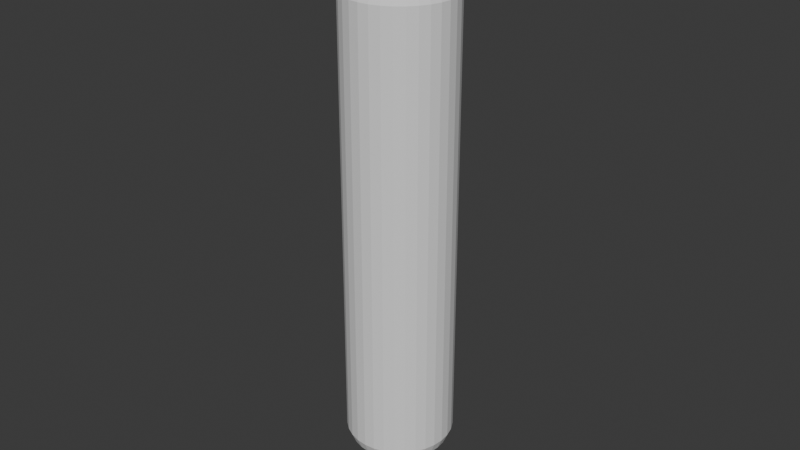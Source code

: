 # Source: 6inGlowStick.blend  (saved by Blender 4.5.90; exported with 4.5.12 LTS)
import bpy
from mathutils import Matrix  # noqa: F401  (used for matrix-valued properties, if any)

bpy.ops.wm.read_factory_settings(use_empty=True)
scene = bpy.context.scene
scene.name = 'Scene'

# ---- collections
col_collection = bpy.data.collections.new('Collection'); scene.collection.children.link(col_collection)

# ---- world
world_world = bpy.data.worlds.new('World'); scene.world = world_world
world_world.use_nodes = True; world_world.node_tree.nodes.clear()
_N = world_world.node_tree.nodes; _L = world_world.node_tree.links
n0 = _N.new('ShaderNodeOutputWorld'); n0.name = 'World Output'; n0.location = (200, 100)
n1 = _N.new('ShaderNodeBackground'); n1.name = 'Background'; n1.location = (-200, 100)
n1.inputs[0].default_value = (0.05088, 0.05088, 0.05088, 1.0)
_L.new(n1.outputs[0], n0.inputs[0])
n0.is_active_output = True
world_world.color = (0.05088, 0.05088, 0.05088)
world_world.sun_shadow_jitter_overblur = 0.0

# ---- meshes
me_cylinder = bpy.data.meshes.new('Cylinder')
me_cylinder.from_pydata([(-7.567e-10, 0.2555, -1.393), (1.746e-10, 0.2555, 1.393), (0.04985, 0.2506, -1.393), (0.04985, 0.2506, 1.393), (0.09778, 0.2361, -1.393), (0.09778, 0.2361, 1.393), (0.142, 0.2124, -1.393), (0.142, 0.2124, 1.393), (0.1807, 0.1807, -1.393), (0.1807, 0.1807, 1.393), (0.2124, 0.142, -1.393), (0.2124, 0.142, 1.393), (0.2361, 0.09778, -1.393), (0.2361, 0.09778, 1.393), (0.2506, 0.04985, -1.393), (0.2506, 0.04985, 1.393), (0.2555, 5.355e-09, -1.393), (0.2555, 5.355e-09, 1.393), (0.2506, -0.04985, -1.393), (0.2506, -0.04985, 1.393), (0.2361, -0.09778, -1.393), (0.2361, -0.09778, 1.393), (0.2124, -0.142, -1.393), (0.2124, -0.142, 1.393), (0.1807, -0.1807, -1.393), (0.1807, -0.1807, 1.393), (0.142, -0.2124, -1.393), (0.142, -0.2124, 1.393), (0.09778, -0.2361, -1.393), (0.09778, -0.2361, 1.393), (0.04985, -0.2506, -1.393), (0.04985, -0.2506, 1.393), (1.746e-10, -0.2555, -1.393), (-7.567e-10, -0.2555, 1.393), (-0.04985, -0.2506, -1.393), (-0.04985, -0.2506, 1.393), (-0.09778, -0.2361, -1.393), (-0.09778, -0.2361, 1.393), (-0.142, -0.2124, -1.393), (-0.142, -0.2124, 1.393), (-0.1807, -0.1807, -1.393), (-0.1807, -0.1807, 1.393), (-0.2124, -0.142, -1.393), (-0.2124, -0.142, 1.393), (-0.2361, -0.09778, -1.393), (-0.2361, -0.09778, 1.393), (-0.2506, -0.04985, -1.393), (-0.2506, -0.04985, 1.393), (-0.2555, 5.355e-09, -1.393), (-0.2555, 5.355e-09, 1.393), (-0.2506, 0.04985, -1.393), (-0.2506, 0.04985, 1.393), (-0.2361, 0.09778, -1.393), (-0.2361, 0.09778, 1.393), (-0.2124, 0.142, -1.393), (-0.2124, 0.142, 1.393), (-0.1807, 0.1807, -1.393), (-0.1807, 0.1807, 1.393), (-0.142, 0.2124, -1.393), (-0.142, 0.2124, 1.393), (-0.09778, 0.2361, -1.393), (-0.09778, 0.2361, 1.393), (-0.04985, 0.2506, -1.393), (-0.04985, 0.2506, 1.393), (-5.354e-10, 0.2837, -1.365), (-3.248e-10, 0.3105, -1.3), (-3.248e-10, 0.3105, 1.3), (-8.12e-11, 0.2837, 1.365), (0.06057, 0.3045, -1.3), (0.05534, 0.2782, -1.365), (0.05534, 0.2782, 1.365), (0.06057, 0.3045, 1.3), (0.1188, 0.2868, -1.3), (0.1086, 0.2621, -1.365), (0.1086, 0.2621, 1.365), (0.1188, 0.2868, 1.3), (0.1725, 0.2582, -1.3), (0.1576, 0.2359, -1.365), (0.1576, 0.2359, 1.365), (0.1725, 0.2582, 1.3), (0.2195, 0.2195, -1.3), (0.2006, 0.2006, -1.365), (0.2006, 0.2006, 1.365), (0.2195, 0.2195, 1.3), (0.2582, 0.1725, -1.3), (0.2359, 0.1576, -1.365), (0.2359, 0.1576, 1.365), (0.2582, 0.1725, 1.3), (0.2868, 0.1188, -1.3), (0.2621, 0.1086, -1.365), (0.2621, 0.1086, 1.365), (0.2868, 0.1188, 1.3), (0.3045, 0.06057, -1.3), (0.2782, 0.05534, -1.365), (0.2782, 0.05534, 1.365), (0.3045, 0.06057, 1.3), (0.3105, 5.242e-09, -1.3), (0.2837, 5.297e-09, -1.365), (0.2837, 5.297e-09, 1.365), (0.3105, 5.242e-09, 1.3), (0.3045, -0.06057, -1.3), (0.2782, -0.05534, -1.365), (0.2782, -0.05534, 1.365), (0.3045, -0.06057, 1.3), (0.2868, -0.1188, -1.3), (0.2621, -0.1086, -1.365), (0.2621, -0.1086, 1.365), (0.2868, -0.1188, 1.3), (0.2582, -0.1725, -1.3), (0.2359, -0.1576, -1.365), (0.2359, -0.1576, 1.365), (0.2582, -0.1725, 1.3), (0.2195, -0.2195, -1.3), (0.2006, -0.2006, -1.365), (0.2006, -0.2006, 1.365), (0.2195, -0.2195, 1.3), (0.1725, -0.2582, -1.3), (0.1576, -0.2359, -1.365), (0.1576, -0.2359, 1.365), (0.1725, -0.2582, 1.3), (0.1188, -0.2868, -1.3), (0.1086, -0.2621, -1.365), (0.1086, -0.2621, 1.365), (0.1188, -0.2868, 1.3), (0.06057, -0.3045, -1.3), (0.05534, -0.2782, -1.365), (0.05534, -0.2782, 1.365), (0.06057, -0.3045, 1.3), (-3.248e-10, -0.3105, -1.3), (-8.12e-11, -0.2837, -1.365), (-5.354e-10, -0.2837, 1.365), (-3.248e-10, -0.3105, 1.3), (-0.06057, -0.3045, -1.3), (-0.05534, -0.2782, -1.365), (-0.05534, -0.2782, 1.365), (-0.06057, -0.3045, 1.3), (-0.1188, -0.2868, -1.3), (-0.1086, -0.2621, -1.365), (-0.1086, -0.2621, 1.365), (-0.1188, -0.2868, 1.3), (-0.1725, -0.2582, -1.3), (-0.1576, -0.2359, -1.365), (-0.1576, -0.2359, 1.365), (-0.1725, -0.2582, 1.3), (-0.2195, -0.2195, -1.3), (-0.2006, -0.2006, -1.365), (-0.2006, -0.2006, 1.365), (-0.2195, -0.2195, 1.3), (-0.2582, -0.1725, -1.3), (-0.2359, -0.1576, -1.365), (-0.2359, -0.1576, 1.365), (-0.2582, -0.1725, 1.3), (-0.2868, -0.1188, -1.3), (-0.2621, -0.1086, -1.365), (-0.2621, -0.1086, 1.365), (-0.2868, -0.1188, 1.3), (-0.3045, -0.06057, -1.3), (-0.2782, -0.05534, -1.365), (-0.2782, -0.05534, 1.365), (-0.3045, -0.06057, 1.3), (-0.3105, 5.242e-09, -1.3), (-0.2837, 5.297e-09, -1.365), (-0.2837, 5.297e-09, 1.365), (-0.3105, 5.242e-09, 1.3), (-0.3045, 0.06057, -1.3), (-0.2782, 0.05534, -1.365), (-0.2782, 0.05534, 1.365), (-0.3045, 0.06057, 1.3), (-0.2868, 0.1188, -1.3), (-0.2621, 0.1086, -1.365), (-0.2621, 0.1086, 1.365), (-0.2868, 0.1188, 1.3), (-0.2582, 0.1725, -1.3), (-0.2359, 0.1576, -1.365), (-0.2359, 0.1576, 1.365), (-0.2582, 0.1725, 1.3), (-0.2195, 0.2195, -1.3), (-0.2006, 0.2006, -1.365), (-0.2006, 0.2006, 1.365), (-0.2195, 0.2195, 1.3), (-0.1725, 0.2582, -1.3), (-0.1576, 0.2359, -1.365), (-0.1576, 0.2359, 1.365), (-0.1725, 0.2582, 1.3), (-0.1188, 0.2868, -1.3), (-0.1086, 0.2621, -1.365), (-0.1086, 0.2621, 1.365), (-0.1188, 0.2868, 1.3), (-0.06057, 0.3045, -1.3), (-0.05534, 0.2782, -1.365), (-0.05534, 0.2782, 1.365), (-0.06057, 0.3045, 1.3)], [], [(0, 2, 4, 6, 8, 10, 12, 14, 16, 18, 20, 22, 24, 26, 28, 30, 32, 34, 36, 38, 40, 42, 44, 46, 48, 50, 52, 54, 56, 58, 60, 62), (3, 1, 63, 61, 59, 57, 55, 53, 51, 49, 47, 45, 43, 41, 39, 37, 35, 33, 31, 29, 27, 25, 23, 21, 19, 17, 15, 13, 11, 9, 7, 5), (65, 68, 69, 64), (71, 66, 67, 70), (68, 72, 73, 69), (75, 71, 70, 74), (72, 76, 77, 73), (79, 75, 74, 78), (76, 80, 81, 77), (83, 79, 78, 82), (80, 84, 85, 81), (87, 83, 82, 86), (84, 88, 89, 85), (91, 87, 86, 90), (88, 92, 93, 89), (95, 91, 90, 94), (92, 96, 97, 93), (99, 95, 94, 98), (96, 100, 101, 97), (103, 99, 98, 102), (100, 104, 105, 101), (107, 103, 102, 106), (104, 108, 109, 105), (111, 107, 106, 110), (108, 112, 113, 109), (115, 111, 110, 114), (112, 116, 117, 113), (119, 115, 114, 118), (116, 120, 121, 117), (123, 119, 118, 122), (120, 124, 125, 121), (127, 123, 122, 126), (124, 128, 129, 125), (131, 127, 126, 130), (128, 132, 133, 129), (135, 131, 130, 134), (132, 136, 137, 133), (139, 135, 134, 138), (136, 140, 141, 137), (143, 139, 138, 142), (140, 144, 145, 141), (147, 143, 142, 146), (144, 148, 149, 145), (151, 147, 146, 150), (148, 152, 153, 149), (155, 151, 150, 154), (152, 156, 157, 153), (159, 155, 154, 158), (156, 160, 161, 157), (163, 159, 158, 162), (160, 164, 165, 161), (167, 163, 162, 166), (164, 168, 169, 165), (171, 167, 166, 170), (168, 172, 173, 169), (175, 171, 170, 174), (172, 176, 177, 173), (179, 175, 174, 178), (176, 180, 181, 177), (183, 179, 178, 182), (180, 184, 185, 181), (187, 183, 182, 186), (184, 188, 189, 185), (191, 187, 186, 190), (188, 65, 64, 189), (66, 191, 190, 67), (189, 64, 0, 62), (64, 69, 2, 0), (188, 191, 66, 65), (65, 66, 71, 68), (70, 67, 1, 3), (67, 190, 63, 1), (69, 73, 4, 2), (68, 71, 75, 72), (74, 70, 3, 5), (73, 77, 6, 4), (72, 75, 79, 76), (78, 74, 5, 7), (77, 81, 8, 6), (76, 79, 83, 80), (82, 78, 7, 9), (81, 85, 10, 8), (80, 83, 87, 84), (86, 82, 9, 11), (85, 89, 12, 10), (84, 87, 91, 88), (90, 86, 11, 13), (89, 93, 14, 12), (88, 91, 95, 92), (94, 90, 13, 15), (93, 97, 16, 14), (92, 95, 99, 96), (98, 94, 15, 17), (97, 101, 18, 16), (96, 99, 103, 100), (102, 98, 17, 19), (101, 105, 20, 18), (100, 103, 107, 104), (106, 102, 19, 21), (105, 109, 22, 20), (104, 107, 111, 108), (110, 106, 21, 23), (109, 113, 24, 22), (108, 111, 115, 112), (114, 110, 23, 25), (113, 117, 26, 24), (112, 115, 119, 116), (118, 114, 25, 27), (117, 121, 28, 26), (116, 119, 123, 120), (122, 118, 27, 29), (121, 125, 30, 28), (120, 123, 127, 124), (126, 122, 29, 31), (125, 129, 32, 30), (124, 127, 131, 128), (130, 126, 31, 33), (129, 133, 34, 32), (128, 131, 135, 132), (134, 130, 33, 35), (133, 137, 36, 34), (132, 135, 139, 136), (138, 134, 35, 37), (137, 141, 38, 36), (136, 139, 143, 140), (142, 138, 37, 39), (141, 145, 40, 38), (140, 143, 147, 144), (146, 142, 39, 41), (145, 149, 42, 40), (144, 147, 151, 148), (150, 146, 41, 43), (149, 153, 44, 42), (148, 151, 155, 152), (154, 150, 43, 45), (153, 157, 46, 44), (152, 155, 159, 156), (158, 154, 45, 47), (157, 161, 48, 46), (156, 159, 163, 160), (162, 158, 47, 49), (161, 165, 50, 48), (160, 163, 167, 164), (166, 162, 49, 51), (165, 169, 52, 50), (164, 167, 171, 168), (170, 166, 51, 53), (169, 173, 54, 52), (168, 171, 175, 172), (174, 170, 53, 55), (173, 177, 56, 54), (172, 175, 179, 176), (178, 174, 55, 57), (177, 181, 58, 56), (176, 179, 183, 180), (182, 178, 57, 59), (181, 185, 60, 58), (180, 183, 187, 184), (186, 182, 59, 61), (185, 189, 62, 60), (184, 187, 191, 188), (190, 186, 61, 63)])
_uv = me_cylinder.uv_layers.new(name='UVMap')
_uv.uv.foreach_set('vector', [0.75, 0.4475, 0.7885, 0.4437, 0.8256, 0.4325, 0.8597, 0.4142, 0.8897, 0.3897, 0.9142, 0.3597, 0.9325, 0.3256, 0.9437, 0.2885, 0.9475, 0.25, 0.9437, 0.2115, 0.9325, 0.1744, 0.9142, 0.1403, 0.8897, 0.1103, 0.8597, 0.08578, 0.8256, 0.06752, 0.7885, 0.05628, 0.75, 0.05249, 0.7115, 0.05628, 0.6744, 0.06752, 0.6403, 0.08578, 0.6103, 0.1103, 0.5858, 0.1403, 0.5675, 0.1744, 0.5563, 0.2115, 0.5525, 0.25, 0.5563, 0.2885, 0.5675, 0.3256, 0.5858, 0.3597, 0.6103, 0.3897, 0.6403, 0.4142, 0.6744, 0.4325, 0.7115, 0.4437, 0.2885, 0.4437, 0.25, 0.4475, 0.2115, 0.4437, 0.1744, 0.4325, 0.1403, 0.4142, 0.1103, 0.3897, 0.08578, 0.3597, 0.06752, 0.3256, 0.05628, 0.2885, 0.05249, 0.25, 0.05628, 0.2115, 0.06752, 0.1744, 0.08578, 0.1403, 0.1103, 0.1103, 0.1403, 0.08578, 0.1744, 0.06752, 0.2115, 0.05628, 0.25, 0.05249, 0.2885, 0.05628, 0.3256, 0.06752, 0.3597, 0.08578, 0.3897, 0.1103, 0.4142, 0.1403, 0.4325, 0.1744, 0.4437, 0.2115, 0.4475, 0.25, 0.4437, 0.2885, 0.4325, 0.3256, 0.4142, 0.3597, 0.3897, 0.3897, 0.3597, 0.4142, 0.3256, 0.4325, 0.75, 0.49, 0.7968, 0.4854, 0.7928, 0.4651, 0.75, 0.4693, 0.2968, 0.4854, 0.25, 0.49, 0.25, 0.4693, 0.2928, 0.4651, 0.7968, 0.4854, 0.8418, 0.4717, 0.8339, 0.4526, 0.7928, 0.4651, 0.3418, 0.4717, 0.2968, 0.4854, 0.2928, 0.4651, 0.3339, 0.4526, 0.8418, 0.4717, 0.8833, 0.4496, 0.8718, 0.4323, 0.8339, 0.4526, 0.3833, 0.4496, 0.3418, 0.4717, 0.3339, 0.4526, 0.3718, 0.4323, 0.8833, 0.4496, 0.9197, 0.4197, 0.9051, 0.4051, 0.8718, 0.4323, 0.4197, 0.4197, 0.3833, 0.4496, 0.3718, 0.4323, 0.4051, 0.4051, 0.9197, 0.4197, 0.9496, 0.3833, 0.9323, 0.3718, 0.9051, 0.4051, 0.4496, 0.3833, 0.4197, 0.4197, 0.4051, 0.4051, 0.4323, 0.3718, 0.9496, 0.3833, 0.9717, 0.3418, 0.9526, 0.3339, 0.9323, 0.3718, 0.4717, 0.3418, 0.4496, 0.3833, 0.4323, 0.3718, 0.4526, 0.3339, 0.9717, 0.3418, 0.9854, 0.2968, 0.9651, 0.2928, 0.9526, 0.3339, 0.4854, 0.2968, 0.4717, 0.3418, 0.4526, 0.3339, 0.4651, 0.2928, 0.9854, 0.2968, 0.99, 0.25, 0.9693, 0.25, 0.9651, 0.2928, 0.49, 0.25, 0.4854, 0.2968, 0.4651, 0.2928, 0.4693, 0.25, 0.99, 0.25, 0.9854, 0.2032, 0.9651, 0.2072, 0.9693, 0.25, 0.4854, 0.2032, 0.49, 0.25, 0.4693, 0.25, 0.4651, 0.2072, 0.9854, 0.2032, 0.9717, 0.1582, 0.9526, 0.1661, 0.9651, 0.2072, 0.4717, 0.1582, 0.4854, 0.2032, 0.4651, 0.2072, 0.4526, 0.1661, 0.9717, 0.1582, 0.9496, 0.1167, 0.9323, 0.1282, 0.9526, 0.1661, 0.4496, 0.1167, 0.4717, 0.1582, 0.4526, 0.1661, 0.4323, 0.1282, 0.9496, 0.1167, 0.9197, 0.08029, 0.9051, 0.09495, 0.9323, 0.1282, 0.4197, 0.08029, 0.4496, 0.1167, 0.4323, 0.1282, 0.4051, 0.09495, 0.9197, 0.08029, 0.8833, 0.05045, 0.8718, 0.06768, 0.9051, 0.09495, 0.3833, 0.05045, 0.4197, 0.08029, 0.4051, 0.09495, 0.3718, 0.06768, 0.8833, 0.05045, 0.8418, 0.02827, 0.8339, 0.04741, 0.8718, 0.06768, 0.3418, 0.02827, 0.3833, 0.05045, 0.3718, 0.06768, 0.3339, 0.04741, 0.8418, 0.02827, 0.7968, 0.01461, 0.7928, 0.03494, 0.8339, 0.04741, 0.2968, 0.01461, 0.3418, 0.02827, 0.3339, 0.04741, 0.2928, 0.03494, 0.7968, 0.01461, 0.75, 0.01, 0.75, 0.03072, 0.7928, 0.03494, 0.25, 0.01, 0.2968, 0.01461, 0.2928, 0.03494, 0.25, 0.03072, 0.75, 0.01, 0.7032, 0.01461, 0.7072, 0.03494, 0.75, 0.03072, 0.2032, 0.01461, 0.25, 0.01, 0.25, 0.03072, 0.2072, 0.03494, 0.7032, 0.01461, 0.6582, 0.02827, 0.6661, 0.04741, 0.7072, 0.03494, 0.1582, 0.02827, 0.2032, 0.01461, 0.2072, 0.03494, 0.1661, 0.04741, 0.6582, 0.02827, 0.6167, 0.05045, 0.6282, 0.06768, 0.6661, 0.04741, 0.1167, 0.05045, 0.1582, 0.02827, 0.1661, 0.04741, 0.1282, 0.06768, 0.6167, 0.05045, 0.5803, 0.08029, 0.5949, 0.09495, 0.6282, 0.06768, 0.08029, 0.08029, 0.1167, 0.05045, 0.1282, 0.06768, 0.09495, 0.09495, 0.5803, 0.08029, 0.5504, 0.1167, 0.5677, 0.1282, 0.5949, 0.09495, 0.05045, 0.1167, 0.08029, 0.08029, 0.09495, 0.09495, 0.06768, 0.1282, 0.5504, 0.1167, 0.5283, 0.1582, 0.5474, 0.1661, 0.5677, 0.1282, 0.02827, 0.1582, 0.05045, 0.1167, 0.06768, 0.1282, 0.04741, 0.1661, 0.5283, 0.1582, 0.5146, 0.2032, 0.5349, 0.2072, 0.5474, 0.1661, 0.01461, 0.2032, 0.02827, 0.1582, 0.04741, 0.1661, 0.03494, 0.2072, 0.5146, 0.2032, 0.51, 0.25, 0.5307, 0.25, 0.5349, 0.2072, 0.01, 0.25, 0.01461, 0.2032, 0.03494, 0.2072, 0.03072, 0.25, 0.51, 0.25, 0.5146, 0.2968, 0.5349, 0.2928, 0.5307, 0.25, 0.01461, 0.2968, 0.01, 0.25, 0.03072, 0.25, 0.03494, 0.2928, 0.5146, 0.2968, 0.5283, 0.3418, 0.5474, 0.3339, 0.5349, 0.2928, 0.02827, 0.3418, 0.01461, 0.2968, 0.03494, 0.2928, 0.04741, 0.3339, 0.5283, 0.3418, 0.5504, 0.3833, 0.5677, 0.3718, 0.5474, 0.3339, 0.05045, 0.3833, 0.02827, 0.3418, 0.04741, 0.3339, 0.06768, 0.3718, 0.5504, 0.3833, 0.5803, 0.4197, 0.5949, 0.4051, 0.5677, 0.3718, 0.08029, 0.4197, 0.05045, 0.3833, 0.06768, 0.3718, 0.09495, 0.4051, 0.5803, 0.4197, 0.6167, 0.4496, 0.6282, 0.4323, 0.5949, 0.4051, 0.1167, 0.4496, 0.08029, 0.4197, 0.09495, 0.4051, 0.1282, 0.4323, 0.6167, 0.4496, 0.6582, 0.4717, 0.6661, 0.4526, 0.6282, 0.4323, 0.1582, 0.4717, 0.1167, 0.4496, 0.1282, 0.4323, 0.1661, 0.4526, 0.6582, 0.4717, 0.7032, 0.4854, 0.7072, 0.4651, 0.6661, 0.4526, 0.2032, 0.4854, 0.1582, 0.4717, 0.1661, 0.4526, 0.2072, 0.4651, 0.7032, 0.4854, 0.75, 0.49, 0.75, 0.4693, 0.7072, 0.4651, 0.25, 0.49, 0.2032, 0.4854, 0.2072, 0.4651, 0.25, 0.4693, 0.7072, 0.4651, 0.75, 0.4693, 0.75, 0.4475, 0.7115, 0.4437, 0.75, 0.4693, 0.7928, 0.4651, 0.7885, 0.4437, 0.75, 0.4475, 0.03125, 0.5175, 0.03125, 0.9825, 0.0, 0.9825, 0.0, 0.5175, 1.0, 0.5175, 1.0, 0.9825, 0.9687, 0.9825, 0.9687, 0.5175, 0.2928, 0.4651, 0.25, 0.4693, 0.25, 0.4475, 0.2885, 0.4437, 0.25, 0.4693, 0.2072, 0.4651, 0.2115, 0.4437, 0.25, 0.4475, 0.7928, 0.4651, 0.8339, 0.4526, 0.8256, 0.4325, 0.7885, 0.4437, 0.9687, 0.5175, 0.9687, 0.9825, 0.9375, 0.9825, 0.9375, 0.5175, 0.3339, 0.4526, 0.2928, 0.4651, 0.2885, 0.4437, 0.3256, 0.4325, 0.8339, 0.4526, 0.8718, 0.4323, 0.8597, 0.4142, 0.8256, 0.4325, 0.9375, 0.5175, 0.9375, 0.9825, 0.9062, 0.9825, 0.9062, 0.5175, 0.3718, 0.4323, 0.3339, 0.4526, 0.3256, 0.4325, 0.3597, 0.4142, 0.8718, 0.4323, 0.9051, 0.4051, 0.8897, 0.3897, 0.8597, 0.4142, 0.9062, 0.5175, 0.9062, 0.9825, 0.875, 0.9825, 0.875, 0.5175, 0.4051, 0.4051, 0.3718, 0.4323, 0.3597, 0.4142, 0.3897, 0.3897, 0.9051, 0.4051, 0.9323, 0.3718, 0.9142, 0.3597, 0.8897, 0.3897, 0.875, 0.5175, 0.875, 0.9825, 0.8438, 0.9825, 0.8438, 0.5175, 0.4323, 0.3718, 0.4051, 0.4051, 0.3897, 0.3897, 0.4142, 0.3597, 0.9323, 0.3718, 0.9526, 0.3339, 0.9325, 0.3256, 0.9142, 0.3597, 0.8438, 0.5175, 0.8438, 0.9825, 0.8125, 0.9825, 0.8125, 0.5175, 0.4526, 0.3339, 0.4323, 0.3718, 0.4142, 0.3597, 0.4325, 0.3256, 0.9526, 0.3339, 0.9651, 0.2928, 0.9437, 0.2885, 0.9325, 0.3256, 0.8125, 0.5175, 0.8125, 0.9825, 0.7812, 0.9825, 0.7812, 0.5175, 0.4651, 0.2928, 0.4526, 0.3339, 0.4325, 0.3256, 0.4437, 0.2885, 0.9651, 0.2928, 0.9693, 0.25, 0.9475, 0.25, 0.9437, 0.2885, 0.7812, 0.5175, 0.7812, 0.9825, 0.75, 0.9825, 0.75, 0.5175, 0.4693, 0.25, 0.4651, 0.2928, 0.4437, 0.2885, 0.4475, 0.25, 0.9693, 0.25, 0.9651, 0.2072, 0.9437, 0.2115, 0.9475, 0.25, 0.75, 0.5175, 0.75, 0.9825, 0.7187, 0.9825, 0.7187, 0.5175, 0.4651, 0.2072, 0.4693, 0.25, 0.4475, 0.25, 0.4437, 0.2115, 0.9651, 0.2072, 0.9526, 0.1661, 0.9325, 0.1744, 0.9437, 0.2115, 0.7187, 0.5175, 0.7187, 0.9825, 0.6875, 0.9825, 0.6875, 0.5175, 0.4526, 0.1661, 0.4651, 0.2072, 0.4437, 0.2115, 0.4325, 0.1744, 0.9526, 0.1661, 0.9323, 0.1282, 0.9142, 0.1403, 0.9325, 0.1744, 0.6875, 0.5175, 0.6875, 0.9825, 0.6562, 0.9825, 0.6562, 0.5175, 0.4323, 0.1282, 0.4526, 0.1661, 0.4325, 0.1744, 0.4142, 0.1403, 0.9323, 0.1282, 0.9051, 0.09495, 0.8897, 0.1103, 0.9142, 0.1403, 0.6562, 0.5175, 0.6562, 0.9825, 0.625, 0.9825, 0.625, 0.5175, 0.4051, 0.09495, 0.4323, 0.1282, 0.4142, 0.1403, 0.3897, 0.1103, 0.9051, 0.09495, 0.8718, 0.06768, 0.8597, 0.08578, 0.8897, 0.1103, 0.625, 0.5175, 0.625, 0.9825, 0.5938, 0.9825, 0.5937, 0.5175, 0.3718, 0.06768, 0.4051, 0.09495, 0.3897, 0.1103, 0.3597, 0.08578, 0.8718, 0.06768, 0.8339, 0.04741, 0.8256, 0.06752, 0.8597, 0.08578, 0.5937, 0.5175, 0.5938, 0.9825, 0.5625, 0.9825, 0.5625, 0.5175, 0.3339, 0.04741, 0.3718, 0.06768, 0.3597, 0.08578, 0.3256, 0.06752, 0.8339, 0.04741, 0.7928, 0.03494, 0.7885, 0.05628, 0.8256, 0.06752, 0.5625, 0.5175, 0.5625, 0.9825, 0.5312, 0.9825, 0.5312, 0.5175, 0.2928, 0.03494, 0.3339, 0.04741, 0.3256, 0.06752, 0.2885, 0.05628, 0.7928, 0.03494, 0.75, 0.03072, 0.75, 0.05249, 0.7885, 0.05628, 0.5312, 0.5175, 0.5312, 0.9825, 0.5, 0.9825, 0.5, 0.5175, 0.25, 0.03072, 0.2928, 0.03494, 0.2885, 0.05628, 0.25, 0.05249, 0.75, 0.03072, 0.7072, 0.03494, 0.7115, 0.05628, 0.75, 0.05249, 0.5, 0.5175, 0.5, 0.9825, 0.4688, 0.9825, 0.4687, 0.5175, 0.2072, 0.03494, 0.25, 0.03072, 0.25, 0.05249, 0.2115, 0.05628, 0.7072, 0.03494, 0.6661, 0.04741, 0.6744, 0.06752, 0.7115, 0.05628, 0.4687, 0.5175, 0.4688, 0.9825, 0.4375, 0.9825, 0.4375, 0.5175, 0.1661, 0.04741, 0.2072, 0.03494, 0.2115, 0.05628, 0.1744, 0.06752, 0.6661, 0.04741, 0.6282, 0.06768, 0.6403, 0.08578, 0.6744, 0.06752, 0.4375, 0.5175, 0.4375, 0.9825, 0.4063, 0.9825, 0.4063, 0.5175, 0.1282, 0.06768, 0.1661, 0.04741, 0.1744, 0.06752, 0.1403, 0.08578, 0.6282, 0.06768, 0.5949, 0.09495, 0.6103, 0.1103, 0.6403, 0.08578, 0.4063, 0.5175, 0.4063, 0.9825, 0.375, 0.9825, 0.375, 0.5175, 0.09495, 0.09495, 0.1282, 0.06768, 0.1403, 0.08578, 0.1103, 0.1103, 0.5949, 0.09495, 0.5677, 0.1282, 0.5858, 0.1403, 0.6103, 0.1103, 0.375, 0.5175, 0.375, 0.9825, 0.3438, 0.9825, 0.3438, 0.5175, 0.06768, 0.1282, 0.09495, 0.09495, 0.1103, 0.1103, 0.08578, 0.1403, 0.5677, 0.1282, 0.5474, 0.1661, 0.5675, 0.1744, 0.5858, 0.1403, 0.3438, 0.5175, 0.3438, 0.9825, 0.3125, 0.9825, 0.3125, 0.5175, 0.04741, 0.1661, 0.06768, 0.1282, 0.08578, 0.1403, 0.06752, 0.1744, 0.5474, 0.1661, 0.5349, 0.2072, 0.5563, 0.2115, 0.5675, 0.1744, 0.3125, 0.5175, 0.3125, 0.9825, 0.2812, 0.9825, 0.2812, 0.5175, 0.03494, 0.2072, 0.04741, 0.1661, 0.06752, 0.1744, 0.05628, 0.2115, 0.5349, 0.2072, 0.5307, 0.25, 0.5525, 0.25, 0.5563, 0.2115, 0.2812, 0.5175, 0.2812, 0.9825, 0.25, 0.9825, 0.25, 0.5175, 0.03072, 0.25, 0.03494, 0.2072, 0.05628, 0.2115, 0.05249, 0.25, 0.5307, 0.25, 0.5349, 0.2928, 0.5563, 0.2885, 0.5525, 0.25, 0.25, 0.5175, 0.25, 0.9825, 0.2187, 0.9825, 0.2187, 0.5175, 0.03494, 0.2928, 0.03072, 0.25, 0.05249, 0.25, 0.05628, 0.2885, 0.5349, 0.2928, 0.5474, 0.3339, 0.5675, 0.3256, 0.5563, 0.2885, 0.2187, 0.5175, 0.2187, 0.9825, 0.1875, 0.9825, 0.1875, 0.5175, 0.04741, 0.3339, 0.03494, 0.2928, 0.05628, 0.2885, 0.06752, 0.3256, 0.5474, 0.3339, 0.5677, 0.3718, 0.5858, 0.3597, 0.5675, 0.3256, 0.1875, 0.5175, 0.1875, 0.9825, 0.1563, 0.9825, 0.1563, 0.5175, 0.06768, 0.3718, 0.04741, 0.3339, 0.06752, 0.3256, 0.08578, 0.3597, 0.5677, 0.3718, 0.5949, 0.4051, 0.6103, 0.3897, 0.5858, 0.3597, 0.1563, 0.5175, 0.1563, 0.9825, 0.125, 0.9825, 0.125, 0.5175, 0.09495, 0.4051, 0.06768, 0.3718, 0.08578, 0.3597, 0.1103, 0.3897, 0.5949, 0.4051, 0.6282, 0.4323, 0.6403, 0.4142, 0.6103, 0.3897, 0.125, 0.5175, 0.125, 0.9825, 0.09375, 0.9825, 0.09375, 0.5175, 0.1282, 0.4323, 0.09495, 0.4051, 0.1103, 0.3897, 0.1403, 0.4142, 0.6282, 0.4323, 0.6661, 0.4526, 0.6744, 0.4325, 0.6403, 0.4142, 0.09375, 0.5175, 0.09375, 0.9825, 0.0625, 0.9825, 0.0625, 0.5175, 0.1661, 0.4526, 0.1282, 0.4323, 0.1403, 0.4142, 0.1744, 0.4325, 0.6661, 0.4526, 0.7072, 0.4651, 0.7115, 0.4437, 0.6744, 0.4325, 0.0625, 0.5175, 0.0625, 0.9825, 0.03125, 0.9825, 0.03125, 0.5175, 0.2072, 0.4651, 0.1661, 0.4526, 0.1744, 0.4325, 0.2115, 0.4437])
me_cylinder.update()

# ---- objects
ob_cylinder = bpy.data.objects.new('Cylinder', me_cylinder)

# ---- transforms, parenting, visibility, modifiers, constraints
ob_cylinder.location = (0.0, 0.0, 0.0)
ob_cylinder.scale = (0.05446, 0.05446, 0.05386)

# ---- collection membership
col_collection.objects.link(ob_cylinder)

# ---- scene / render settings (as saved in the file)
scene.frame_start = 1; scene.frame_end = 250; scene.frame_set(1)
scene.render.engine = 'BLENDER_EEVEE_NEXT'
bpy.context.view_layer.update()

# ---- added for rendering (the .blend has no active camera and no usable light): camera, sun
cam_auto = bpy.data.cameras.new('AutoCamera')
cam_auto.lens = 50.0
cam_auto.sensor_width = 36.0
cam_auto.clip_end = 1000.0
ob_auto_camera = bpy.data.objects.new('AutoCamera', cam_auto)
scene.collection.objects.link(ob_auto_camera)
ob_auto_camera.location = (0.185045, -0.222054, 0.148036)
ob_auto_camera.rotation_euler = (1.09748, -7.21219e-08, 0.694738)
scene.camera = ob_auto_camera
light_auto_sun = bpy.data.lights.new('AutoSun', 'SUN')
light_auto_sun.energy = 3.0
light_auto_sun.angle = 0.0523599
ob_auto_sun = bpy.data.objects.new('AutoSun', light_auto_sun)
scene.collection.objects.link(ob_auto_sun)
ob_auto_sun.rotation_euler = (0.872665, 0.174533, 0.523599)
bpy.context.view_layer.update()
